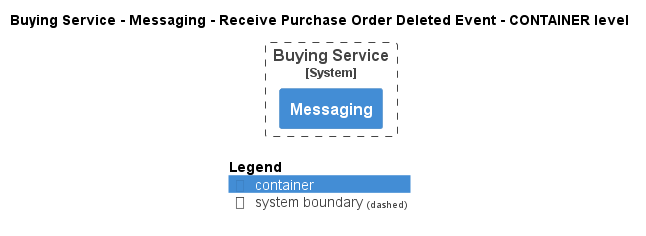

The diagram above was rendered by PlantUML. Its source (embedded in the PNG):
@startuml
!pragma layout smetana
!include ..\..\..\..\..\..\.c4s\C4_Container.puml

AddElementTag("state:new", $bgColor=green, $fontColor=#ffffff, $borderColor=green, $shadowing="False")
AddElementTag("state:changed", $bgColor=orange, $fontColor=#ffffff, $borderColor=orange, $shadowing="False")
AddElementTag("state:removed", $bgColor=red, $fontColor=#ffffff, $borderColor=red, $shadowing="False")

AddRelTag("state:new", $textColor=green, $lineColor=green)
AddRelTag("state:changed", $textColor=orange, $lineColor=orange)
AddRelTag("state:removed", $textColor=red, $lineColor=red)

SHOW_PERSON_PORTRAIT()
LAYOUT_TOP_DOWN()

skinparam linetype polyline

title Buying Service - Messaging - Receive Purchase Order Deleted Event - CONTAINER level


System_Boundary(ECommercePlatform.SoftwareSystems.BuyingService, "Buying Service") {
    Container(ECommercePlatform.SoftwareSystems.BuyingService.Containers.Messaging, "Messaging", "", "")
}



SHOW_LEGEND()
@enduml